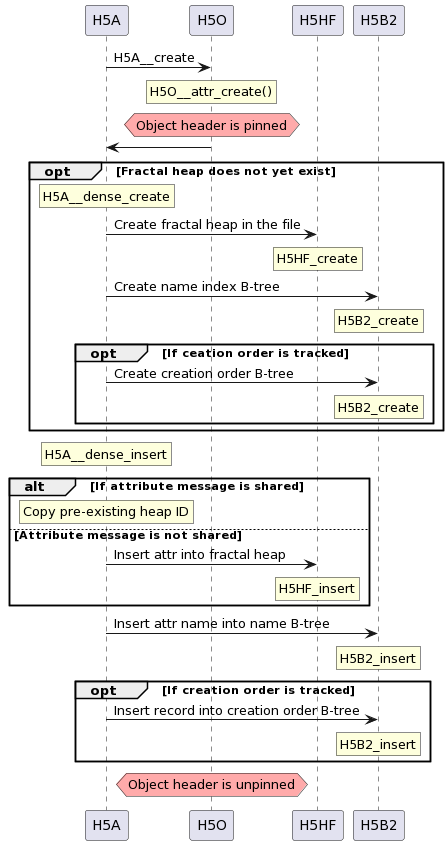

The diagram above was rendered by PlantUML. Its source (embedded in the PNG):
@startuml
participant H5A
participant H5O
participant H5HF
participant H5B2

H5A -> H5O: H5A__create
rnote over H5O: H5O__attr_create()
hnote over H5O #FFAAAA: Object header is pinned
H5O -> H5A:

opt Fractal heap does not yet exist
rnote over H5A: H5A__dense_create
H5A -> H5HF: Create fractal heap in the file
rnote over H5HF: H5HF_create
H5A -> H5B2: Create name index B-tree
rnote over H5B2: H5B2_create

opt If ceation order is tracked
H5A -> H5B2: Create creation order B-tree
rnote over H5B2: H5B2_create
end
end

rnote over H5A: H5A__dense_insert

alt If attribute message is shared 
rnote over H5A: Copy pre-existing heap ID
else Attribute message is not shared

H5A -> H5HF: Insert attr into fractal heap
rnote over H5HF: H5HF_insert
end

H5A -> H5B2: Insert attr name into name B-tree
rnote over H5B2: H5B2_insert

opt If creation order is tracked
H5A -> H5B2: Insert record into creation order B-tree
rnote over H5B2: H5B2_insert
end

hnote over H5O #FFAAAA: Object header is unpinned
@enduml